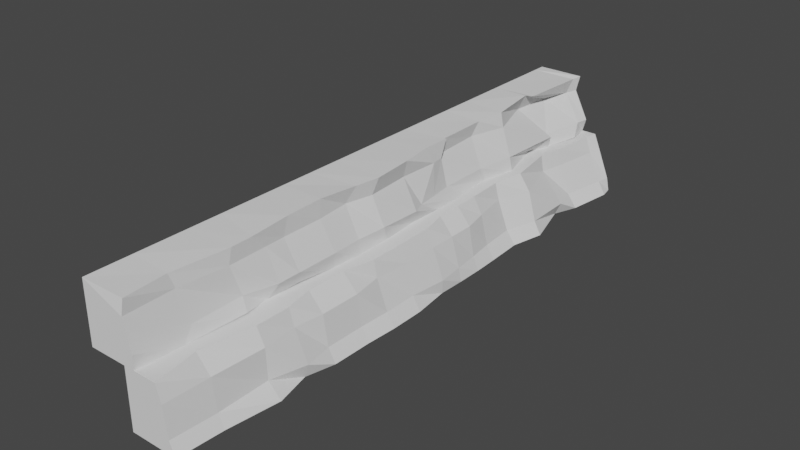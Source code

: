 # Source: gorge.blend  (saved by Blender 3.3.6; exported with 4.5.12 LTS)
import bpy
from mathutils import Matrix  # noqa: F401  (used for matrix-valued properties, if any)

bpy.ops.wm.read_factory_settings(use_empty=True)
scene = bpy.context.scene
scene.name = 'Scene'

# ---- world
world_world = bpy.data.worlds.new('World'); scene.world = world_world
world_world.use_nodes = True; world_world.node_tree.nodes.clear()
_N = world_world.node_tree.nodes; _L = world_world.node_tree.links
n0 = _N.new('ShaderNodeOutputWorld'); n0.name = 'World Output'; n0.location = (300, 300)
n1 = _N.new('ShaderNodeBackground'); n1.name = 'Background'; n1.location = (10, 300)
n1.inputs[0].default_value = (0.05088, 0.05088, 0.05088, 1.0)
_L.new(n1.outputs[0], n0.inputs[0])
n0.is_active_output = True
world_world.color = (0.05088, 0.05088, 0.05088)
world_world.use_sun_shadow = False
world_world.sun_shadow_jitter_overblur = 0.0

# ---- meshes
me_007 = bpy.data.meshes.new('큐브.007')
me_007.from_pydata([(-20.0, -200.0, -1.192e-06), (-20.0, -200.0, 40.0), (-20.0, 200.0, -1.192e-06), (-20.0, 200.0, 40.0), (12.56, -200.0, -1.192e-06), (2.83, -200.0, 40.0), (17.43, 200.0, -1.192e-06), (2.83, 200.0, 40.0), (-20.0, 25.05, -1.192e-06), (-20.0, 25.05, 40.0), (15.41, 25.05, -1.192e-06), (-1.624, 25.05, 40.0), (-20.0, -91.22, -1.192e-06), (-1.343, -91.22, 40.0), (-20.0, -91.22, 40.0), (17.08, -91.22, -1.192e-06), (-20.0, -169.7, -1.192e-06), (-2.866, -169.7, 40.0), (-20.0, -169.7, 40.0), (14.16, -169.7, -1.192e-06), (-20.0, -134.2, 40.0), (18.4, -134.2, -1.192e-06), (-20.0, -134.2, -1.192e-06), (2.96, -134.2, 40.0), (-20.0, -42.71, 40.0), (18.4, -42.71, -1.192e-06), (-20.0, -42.71, -1.192e-06), (3.34, -42.71, 40.0), (-20.0, -18.87, 40.0), (18.2, -18.87, -1.192e-06), (-20.0, -18.87, -1.192e-06), (3.139, -18.87, 40.0), (-20.0, 108.8, 40.0), (18.64, 108.8, -1.192e-06), (-20.0, 108.8, -1.192e-06), (0.2142, 108.8, 40.0), (-20.0, 60.69, -1.192e-06), (-2.249, 60.69, 40.0), (-20.0, 60.69, 40.0), (14.78, 60.69, -1.192e-06), (-20.0, 191.2, 40.0), (19.25, 191.2, -1.192e-06), (-20.0, 191.2, -1.192e-06), (0.8179, 191.2, 40.0), (-20.0, 142.5, -1.192e-06), (-5.104, 142.5, 40.0), (-20.0, 142.5, 40.0), (8.723, 142.5, -1.192e-06), (-20.0, 159.3, 40.0), (14.83, 159.3, -1.192e-06), (-20.0, 159.3, -1.192e-06), (-2.197, 159.3, 40.0), (-20.0, 85.99, 40.0), (13.53, 85.99, -1.192e-06), (-20.0, 85.99, -1.192e-06), (-3.496, 85.99, 40.0), (-20.0, -110.6, 40.0), (12.56, -110.6, -1.192e-06), (-20.0, -110.6, -1.192e-06), (2.83, -110.6, 40.0), (-20.0, -200.0, 28.94), (-20.0, 200.0, 28.94), (7.463, 200.0, 28.94), (6.255, -200.0, 28.94), (7.716, 25.05, 28.94), (-20.0, 25.05, 28.94), (-20.0, -91.22, 28.94), (8.842, -91.22, 28.94), (-20.0, -169.7, 28.94), (6.883, -169.7, 28.94), (8.55, -134.2, 28.94), (-20.0, -134.2, 28.94), (5.542, -42.71, 28.94), (-20.0, -42.71, 28.94), (7.871, -18.87, 28.94), (-20.0, -18.87, 28.94), (8.134, 108.8, 28.94), (-20.0, 108.8, 28.94), (-20.0, 60.69, 28.94), (4.067, 60.69, 28.94), (4.905, 191.2, 28.94), (-20.0, 191.2, 28.94), (-20.0, 142.5, 28.94), (-3.16, 142.5, 28.94), (0.3666, 159.3, 28.94), (-20.0, 159.3, 28.94), (-0.7339, 85.99, 28.94), (-20.0, 85.99, 28.94), (6.255, -110.6, 28.94), (-20.0, -110.6, 28.94), (-20.0, 200.0, 8.936), (15.62, 200.0, 8.936), (8.584, -200.0, 8.936), (13.41, 25.05, 8.936), (-20.0, 25.05, 8.936), (-20.0, -91.22, 8.936), (11.98, -91.22, 8.936), (-20.0, -169.7, 8.936), (10.17, -169.7, 8.936), (9.272, -134.2, 8.936), (-20.0, -134.2, 8.936), (12.89, -42.71, 8.936), (-20.0, -42.71, 8.936), (12.76, -18.87, 8.936), (-20.0, -18.87, 8.936), (13.67, 108.8, 8.936), (-20.0, 108.8, 8.936), (-20.0, 60.69, 8.936), (9.02, 60.69, 8.936), (14.07, 191.2, 8.936), (-20.0, 191.2, 8.936), (-20.0, 142.5, 8.936), (12.81, 142.5, 8.936), (8.139, 159.3, 8.936), (-20.0, 159.3, 8.936), (7.038, 85.99, 8.936), (-20.0, 85.99, 8.936), (15.42, -110.6, 8.936), (-20.0, -110.6, 8.936), (-20.0, -200.0, 8.936), (-20.0, 42.87, -1.192e-06), (-1.624, 42.87, 40.0), (-20.0, 42.87, 40.0), (15.41, 42.87, -1.192e-06), (-20.0, 42.87, 28.94), (7.716, 42.87, 28.94), (11.5, 42.87, 8.936), (-20.0, 42.87, 8.936), (-20.0, 6.579, 40.0), (14.98, 6.579, -1.192e-06), (-20.0, 6.579, -1.192e-06), (2.83, 6.579, 40.0), (7.463, 6.579, 28.94), (-20.0, 6.579, 28.94), (-20.0, 6.579, 8.936), (15.42, 6.579, 8.936), (-20.0, -63.77, -1.192e-06), (-1.112, -63.77, 40.0), (-20.0, -63.77, 40.0), (17.32, -63.77, -1.192e-06), (-20.0, -63.77, 28.94), (8.997, -63.77, 28.94), (12.13, -63.77, 8.936), (-20.0, -63.77, 8.936)], [], [(81, 40, 3, 61), (61, 3, 7, 62), (69, 17, 5, 63), (63, 5, 1, 60), (16, 19, 4, 0), (17, 18, 1, 5), (121, 122, 9, 11), (120, 123, 10, 8), (125, 121, 11, 64), (133, 128, 9, 65), (89, 56, 14, 66), (137, 138, 14, 13), (136, 139, 15, 12), (141, 137, 13, 67), (60, 1, 18, 68), (23, 20, 18, 17), (22, 21, 19, 16), (70, 23, 17, 69), (88, 59, 23, 70), (58, 57, 21, 22), (59, 56, 20, 23), (68, 18, 20, 71), (74, 31, 27, 72), (30, 29, 25, 26), (31, 28, 24, 27), (140, 138, 24, 73), (131, 128, 28, 31), (130, 129, 29, 30), (132, 131, 31, 74), (73, 24, 28, 75), (83, 45, 35, 76), (44, 47, 33, 34), (45, 46, 32, 35), (87, 52, 32, 77), (124, 122, 38, 78), (86, 55, 37, 79), (54, 53, 39, 36), (55, 52, 38, 37), (7, 3, 40, 43), (2, 6, 41, 42), (62, 7, 43, 80), (85, 48, 40, 81), (77, 32, 46, 82), (51, 48, 46, 45), (50, 49, 47, 44), (84, 51, 45, 83), (80, 43, 51, 84), (42, 41, 49, 50), (43, 40, 48, 51), (82, 46, 48, 85), (35, 32, 52, 55), (34, 33, 53, 54), (76, 35, 55, 86), (78, 38, 52, 87), (13, 14, 56, 59), (12, 15, 57, 58), (67, 13, 59, 88), (71, 20, 56, 89), (100, 71, 89, 118), (96, 67, 88, 117), (107, 78, 87, 116), (105, 76, 86, 115), (111, 82, 85, 114), (109, 80, 84, 113), (113, 84, 83, 112), (106, 77, 82, 111), (114, 85, 81, 110), (91, 62, 80, 109), (115, 86, 79, 108), (127, 124, 78, 107), (116, 87, 77, 106), (112, 83, 76, 105), (102, 73, 75, 104), (135, 132, 74, 103), (143, 140, 73, 102), (103, 74, 72, 101), (97, 68, 71, 100), (117, 88, 70, 99), (99, 70, 69, 98), (119, 60, 68, 97), (142, 141, 67, 96), (118, 89, 66, 95), (134, 133, 65, 94), (126, 125, 64, 93), (92, 63, 60, 119), (98, 69, 63, 92), (90, 61, 62, 91), (110, 81, 61, 90), (42, 110, 90, 2), (2, 90, 91, 6), (19, 98, 92, 4), (4, 92, 119, 0), (123, 126, 93, 10), (130, 134, 94, 8), (58, 118, 95, 12), (139, 142, 96, 15), (0, 119, 97, 16), (21, 99, 98, 19), (57, 117, 99, 21), (16, 97, 100, 22), (29, 103, 101, 25), (136, 143, 102, 26), (129, 135, 103, 29), (26, 102, 104, 30), (47, 112, 105, 33), (54, 116, 106, 34), (120, 127, 107, 36), (53, 115, 108, 39), (6, 91, 109, 41), (50, 114, 110, 42), (34, 106, 111, 44), (49, 113, 112, 47), (41, 109, 113, 49), (44, 111, 114, 50), (33, 105, 115, 53), (36, 107, 116, 54), (15, 96, 117, 57), (22, 100, 118, 58), (8, 94, 127, 120), (39, 108, 126, 123), (108, 79, 125, 126), (94, 65, 124, 127), (65, 9, 122, 124), (79, 37, 121, 125), (36, 39, 123, 120), (37, 38, 122, 121), (10, 93, 135, 129), (30, 104, 134, 130), (104, 75, 133, 134), (93, 64, 132, 135), (64, 11, 131, 132), (8, 10, 129, 130), (11, 9, 128, 131), (75, 28, 128, 133), (12, 95, 143, 136), (25, 101, 142, 139), (101, 72, 141, 142), (95, 66, 140, 143), (66, 14, 138, 140), (72, 27, 137, 141), (26, 25, 139, 136), (27, 24, 138, 137)])
_uv = me_007.uv_layers.new(name='UV 맵')
_uv.uv.foreach_set('vector', [0.5559, 0.2445, 0.625, 0.2445, 0.625, 0.25, 0.5559, 0.25, 0.5559, 0.25, 0.625, 0.25, 0.625, 0.5, 0.5559, 0.5, 0.5559, 0.7311, 0.625, 0.7311, 0.625, 0.75, 0.5559, 0.75, 0.5559, 0.75, 0.625, 0.75, 0.625, 1.0, 0.5559, 1.0, 0.125, 0.7311, 0.375, 0.7311, 0.375, 0.75, 0.125, 0.75, 0.625, 0.7311, 0.875, 0.7311, 0.875, 0.75, 0.625, 0.75, 0.625, 0.5982, 0.875, 0.5982, 0.875, 0.6093, 0.625, 0.6093, 0.125, 0.5982, 0.375, 0.5982, 0.375, 0.6093, 0.125, 0.6093, 0.5559, 0.5982, 0.625, 0.5982, 0.625, 0.6093, 0.5559, 0.6093, 0.5559, 0.1291, 0.625, 0.1291, 0.625, 0.1407, 0.5559, 0.1407, 0.5559, 0.05587, 0.625, 0.05587, 0.625, 0.06798, 0.5559, 0.06798, 0.625, 0.6649, 0.875, 0.6649, 0.875, 0.682, 0.625, 0.682, 0.125, 0.6649, 0.375, 0.6649, 0.375, 0.682, 0.125, 0.682, 0.5559, 0.6649, 0.625, 0.6649, 0.625, 0.682, 0.5559, 0.682, 0.5559, 0.0, 0.625, 0.0, 0.625, 0.01894, 0.5559, 0.01894, 0.625, 0.7089, 0.875, 0.7089, 0.875, 0.7311, 0.625, 0.7311, 0.125, 0.7089, 0.375, 0.7089, 0.375, 0.7311, 0.125, 0.7311, 0.5559, 0.7089, 0.625, 0.7089, 0.625, 0.7311, 0.5559, 0.7311, 0.5559, 0.6941, 0.625, 0.6941, 0.625, 0.7089, 0.5559, 0.7089, 0.125, 0.6941, 0.375, 0.6941, 0.375, 0.7089, 0.125, 0.7089, 0.625, 0.6941, 0.875, 0.6941, 0.875, 0.7089, 0.625, 0.7089, 0.5559, 0.01894, 0.625, 0.01894, 0.625, 0.04112, 0.5559, 0.04112, 0.5559, 0.6368, 0.625, 0.6368, 0.625, 0.6517, 0.5559, 0.6517, 0.125, 0.6368, 0.375, 0.6368, 0.375, 0.6517, 0.125, 0.6517, 0.625, 0.6368, 0.875, 0.6368, 0.875, 0.6517, 0.625, 0.6517, 0.5559, 0.08514, 0.625, 0.08514, 0.625, 0.09831, 0.5559, 0.09831, 0.625, 0.6209, 0.875, 0.6209, 0.875, 0.6368, 0.625, 0.6368, 0.125, 0.6209, 0.375, 0.6209, 0.375, 0.6368, 0.125, 0.6368, 0.5559, 0.6209, 0.625, 0.6209, 0.625, 0.6368, 0.5559, 0.6368, 0.5559, 0.09831, 0.625, 0.09831, 0.625, 0.1132, 0.5559, 0.1132, 0.5559, 0.5359, 0.625, 0.5359, 0.625, 0.557, 0.5559, 0.557, 0.125, 0.5359, 0.375, 0.5359, 0.375, 0.557, 0.125, 0.557, 0.625, 0.5359, 0.875, 0.5359, 0.875, 0.557, 0.625, 0.557, 0.5559, 0.1787, 0.625, 0.1787, 0.625, 0.193, 0.5559, 0.193, 0.5559, 0.1518, 0.625, 0.1518, 0.625, 0.1629, 0.5559, 0.1629, 0.5559, 0.5713, 0.625, 0.5713, 0.625, 0.5871, 0.5559, 0.5871, 0.125, 0.5713, 0.375, 0.5713, 0.375, 0.5871, 0.125, 0.5871, 0.625, 0.5713, 0.875, 0.5713, 0.875, 0.5871, 0.625, 0.5871, 0.625, 0.5, 0.875, 0.5, 0.875, 0.5055, 0.625, 0.5055, 0.125, 0.5, 0.375, 0.5, 0.375, 0.5055, 0.125, 0.5055, 0.5559, 0.5, 0.625, 0.5, 0.625, 0.5055, 0.5559, 0.5055, 0.5559, 0.2246, 0.625, 0.2246, 0.625, 0.2445, 0.5559, 0.2445, 0.5559, 0.193, 0.625, 0.193, 0.625, 0.2141, 0.5559, 0.2141, 0.625, 0.5254, 0.875, 0.5254, 0.875, 0.5359, 0.625, 0.5359, 0.125, 0.5254, 0.375, 0.5254, 0.375, 0.5359, 0.125, 0.5359, 0.5559, 0.5254, 0.625, 0.5254, 0.625, 0.5359, 0.5559, 0.5359, 0.5559, 0.5055, 0.625, 0.5055, 0.625, 0.5254, 0.5559, 0.5254, 0.125, 0.5055, 0.375, 0.5055, 0.375, 0.5254, 0.125, 0.5254, 0.625, 0.5055, 0.875, 0.5055, 0.875, 0.5254, 0.625, 0.5254, 0.5559, 0.2141, 0.625, 0.2141, 0.625, 0.2246, 0.5559, 0.2246, 0.625, 0.557, 0.875, 0.557, 0.875, 0.5713, 0.625, 0.5713, 0.125, 0.557, 0.375, 0.557, 0.375, 0.5713, 0.125, 0.5713, 0.5559, 0.557, 0.625, 0.557, 0.625, 0.5713, 0.5559, 0.5713, 0.5559, 0.1629, 0.625, 0.1629, 0.625, 0.1787, 0.5559, 0.1787, 0.625, 0.682, 0.875, 0.682, 0.875, 0.6941, 0.625, 0.6941, 0.125, 0.682, 0.375, 0.682, 0.375, 0.6941, 0.125, 0.6941, 0.5559, 0.682, 0.625, 0.682, 0.625, 0.6941, 0.5559, 0.6941, 0.5559, 0.04112, 0.625, 0.04112, 0.625, 0.05587, 0.5559, 0.05587, 0.4309, 0.04112, 0.5559, 0.04112, 0.5559, 0.05587, 0.4309, 0.05587, 0.4309, 0.682, 0.5559, 0.682, 0.5559, 0.6941, 0.4309, 0.6941, 0.4309, 0.1629, 0.5559, 0.1629, 0.5559, 0.1787, 0.4309, 0.1787, 0.4309, 0.557, 0.5559, 0.557, 0.5559, 0.5713, 0.4309, 0.5713, 0.4309, 0.2141, 0.5559, 0.2141, 0.5559, 0.2246, 0.4309, 0.2246, 0.4309, 0.5055, 0.5559, 0.5055, 0.5559, 0.5254, 0.4309, 0.5254, 0.4309, 0.5254, 0.5559, 0.5254, 0.5559, 0.5359, 0.4309, 0.5359, 0.4309, 0.193, 0.5559, 0.193, 0.5559, 0.2141, 0.4309, 0.2141, 0.4309, 0.2246, 0.5559, 0.2246, 0.5559, 0.2445, 0.4309, 0.2445, 0.4309, 0.5, 0.5559, 0.5, 0.5559, 0.5055, 0.4309, 0.5055, 0.4309, 0.5713, 0.5559, 0.5713, 0.5559, 0.5871, 0.4309, 0.5871, 0.4309, 0.1518, 0.5559, 0.1518, 0.5559, 0.1629, 0.4309, 0.1629, 0.4309, 0.1787, 0.5559, 0.1787, 0.5559, 0.193, 0.4309, 0.193, 0.4309, 0.5359, 0.5559, 0.5359, 0.5559, 0.557, 0.4309, 0.557, 0.4309, 0.09831, 0.5559, 0.09831, 0.5559, 0.1132, 0.4309, 0.1132, 0.4309, 0.6209, 0.5559, 0.6209, 0.5559, 0.6368, 0.4309, 0.6368, 0.4309, 0.08514, 0.5559, 0.08514, 0.5559, 0.09831, 0.4309, 0.09831, 0.4309, 0.6368, 0.5559, 0.6368, 0.5559, 0.6517, 0.4309, 0.6517, 0.4309, 0.01894, 0.5559, 0.01894, 0.5559, 0.04112, 0.4309, 0.04112, 0.4309, 0.6941, 0.5559, 0.6941, 0.5559, 0.7089, 0.4309, 0.7089, 0.4309, 0.7089, 0.5559, 0.7089, 0.5559, 0.7311, 0.4309, 0.7311, 0.4309, 0.0, 0.5559, 0.0, 0.5559, 0.01894, 0.4309, 0.01894, 0.4309, 0.6649, 0.5559, 0.6649, 0.5559, 0.682, 0.4309, 0.682, 0.4309, 0.05587, 0.5559, 0.05587, 0.5559, 0.06798, 0.4309, 0.06798, 0.4309, 0.1291, 0.5559, 0.1291, 0.5559, 0.1407, 0.4309, 0.1407, 0.4309, 0.5982, 0.5559, 0.5982, 0.5559, 0.6093, 0.4309, 0.6093, 0.4309, 0.75, 0.5559, 0.75, 0.5559, 1.0, 0.4309, 1.0, 0.4309, 0.7311, 0.5559, 0.7311, 0.5559, 0.75, 0.4309, 0.75, 0.4309, 0.25, 0.5559, 0.25, 0.5559, 0.5, 0.4309, 0.5, 0.4309, 0.2445, 0.5559, 0.2445, 0.5559, 0.25, 0.4309, 0.25, 0.375, 0.2445, 0.4309, 0.2445, 0.4309, 0.25, 0.375, 0.25, 0.375, 0.25, 0.4309, 0.25, 0.4309, 0.5, 0.375, 0.5, 0.375, 0.7311, 0.4309, 0.7311, 0.4309, 0.75, 0.375, 0.75, 0.375, 0.75, 0.4309, 0.75, 0.4309, 1.0, 0.375, 1.0, 0.375, 0.5982, 0.4309, 0.5982, 0.4309, 0.6093, 0.375, 0.6093, 0.375, 0.1291, 0.4309, 0.1291, 0.4309, 0.1407, 0.375, 0.1407, 0.375, 0.05587, 0.4309, 0.05587, 0.4309, 0.06798, 0.375, 0.06798, 0.375, 0.6649, 0.4309, 0.6649, 0.4309, 0.682, 0.375, 0.682, 0.375, 0.0, 0.4309, 0.0, 0.4309, 0.01894, 0.375, 0.01894, 0.375, 0.7089, 0.4309, 0.7089, 0.4309, 0.7311, 0.375, 0.7311, 0.375, 0.6941, 0.4309, 0.6941, 0.4309, 0.7089, 0.375, 0.7089, 0.375, 0.01894, 0.4309, 0.01894, 0.4309, 0.04112, 0.375, 0.04112, 0.375, 0.6368, 0.4309, 0.6368, 0.4309, 0.6517, 0.375, 0.6517, 0.375, 0.08514, 0.4309, 0.08514, 0.4309, 0.09831, 0.375, 0.09831, 0.375, 0.6209, 0.4309, 0.6209, 0.4309, 0.6368, 0.375, 0.6368, 0.375, 0.09831, 0.4309, 0.09831, 0.4309, 0.1132, 0.375, 0.1132, 0.375, 0.5359, 0.4309, 0.5359, 0.4309, 0.557, 0.375, 0.557, 0.375, 0.1787, 0.4309, 0.1787, 0.4309, 0.193, 0.375, 0.193, 0.375, 0.1518, 0.4309, 0.1518, 0.4309, 0.1629, 0.375, 0.1629, 0.375, 0.5713, 0.4309, 0.5713, 0.4309, 0.5871, 0.375, 0.5871, 0.375, 0.5, 0.4309, 0.5, 0.4309, 0.5055, 0.375, 0.5055, 0.375, 0.2246, 0.4309, 0.2246, 0.4309, 0.2445, 0.375, 0.2445, 0.375, 0.193, 0.4309, 0.193, 0.4309, 0.2141, 0.375, 0.2141, 0.375, 0.5254, 0.4309, 0.5254, 0.4309, 0.5359, 0.375, 0.5359, 0.375, 0.5055, 0.4309, 0.5055, 0.4309, 0.5254, 0.375, 0.5254, 0.375, 0.2141, 0.4309, 0.2141, 0.4309, 0.2246, 0.375, 0.2246, 0.375, 0.557, 0.4309, 0.557, 0.4309, 0.5713, 0.375, 0.5713, 0.375, 0.1629, 0.4309, 0.1629, 0.4309, 0.1787, 0.375, 0.1787, 0.375, 0.682, 0.4309, 0.682, 0.4309, 0.6941, 0.375, 0.6941, 0.375, 0.04112, 0.4309, 0.04112, 0.4309, 0.05587, 0.375, 0.05587, 0.375, 0.1407, 0.4309, 0.1407, 0.4309, 0.1518, 0.375, 0.1518, 0.375, 0.5871, 0.4309, 0.5871, 0.4309, 0.5982, 0.375, 0.5982, 0.4309, 0.5871, 0.5559, 0.5871, 0.5559, 0.5982, 0.4309, 0.5982, 0.4309, 0.1407, 0.5559, 0.1407, 0.5559, 0.1518, 0.4309, 0.1518, 0.5559, 0.1407, 0.625, 0.1407, 0.625, 0.1518, 0.5559, 0.1518, 0.5559, 0.5871, 0.625, 0.5871, 0.625, 0.5982, 0.5559, 0.5982, 0.125, 0.5871, 0.375, 0.5871, 0.375, 0.5982, 0.125, 0.5982, 0.625, 0.5871, 0.875, 0.5871, 0.875, 0.5982, 0.625, 0.5982, 0.375, 0.6093, 0.4309, 0.6093, 0.4309, 0.6209, 0.375, 0.6209, 0.375, 0.1132, 0.4309, 0.1132, 0.4309, 0.1291, 0.375, 0.1291, 0.4309, 0.1132, 0.5559, 0.1132, 0.5559, 0.1291, 0.4309, 0.1291, 0.4309, 0.6093, 0.5559, 0.6093, 0.5559, 0.6209, 0.4309, 0.6209, 0.5559, 0.6093, 0.625, 0.6093, 0.625, 0.6209, 0.5559, 0.6209, 0.125, 0.6093, 0.375, 0.6093, 0.375, 0.6209, 0.125, 0.6209, 0.625, 0.6093, 0.875, 0.6093, 0.875, 0.6209, 0.625, 0.6209, 0.5559, 0.1132, 0.625, 0.1132, 0.625, 0.1291, 0.5559, 0.1291, 0.375, 0.06798, 0.4309, 0.06798, 0.4309, 0.08514, 0.375, 0.08514, 0.375, 0.6517, 0.4309, 0.6517, 0.4309, 0.6649, 0.375, 0.6649, 0.4309, 0.6517, 0.5559, 0.6517, 0.5559, 0.6649, 0.4309, 0.6649, 0.4309, 0.06798, 0.5559, 0.06798, 0.5559, 0.08514, 0.4309, 0.08514, 0.5559, 0.06798, 0.625, 0.06798, 0.625, 0.08514, 0.5559, 0.08514, 0.5559, 0.6517, 0.625, 0.6517, 0.625, 0.6649, 0.5559, 0.6649, 0.125, 0.6517, 0.375, 0.6517, 0.375, 0.6649, 0.125, 0.6649, 0.625, 0.6517, 0.875, 0.6517, 0.875, 0.6649, 0.625, 0.6649])
me_007.use_remesh_fix_poles = True
me_007.use_remesh_preserve_attributes = False
me_007.update()
me_009 = bpy.data.meshes.new('큐브.009')
me_009.from_pydata([(-45.26, -200.0, 40.0), (-45.26, -200.0, 80.0), (-45.26, 200.0, 40.0), (-45.26, 200.0, 80.0), (-12.7, -200.0, 40.0), (-16.65, -198.5, 78.45), (-7.829, 200.0, 40.0), (-13.07, 200.0, 80.0), (-45.26, 25.05, 40.0), (-45.26, 25.05, 80.0), (-8.693, 30.67, 39.87), (-16.6, 29.01, 79.95), (-45.26, -91.22, 40.0), (-16.24, -89.75, 79.94), (-45.26, -91.22, 80.0), (-9.722, -88.66, 41.25), (-45.26, -169.7, 40.0), (-19.48, -169.3, 78.13), (-45.26, -169.7, 80.0), (-11.1, -169.7, 40.0), (-45.26, -134.2, 80.0), (-8.645, -129.5, 40.78), (-45.26, -134.2, 40.0), (-14.53, -131.8, 78.81), (-45.26, -42.71, 80.0), (-6.864, -42.71, 40.0), (-45.26, -42.71, 40.0), (-14.24, -36.84, 79.09), (-45.26, -18.87, 80.0), (-7.065, -18.87, 40.0), (-45.26, -18.87, 40.0), (-11.21, -21.08, 79.46), (-45.26, 108.8, 80.0), (-6.622, 108.8, 40.0), (-45.26, 108.8, 40.0), (-17.27, 109.1, 78.78), (-45.26, 60.69, 40.0), (-19.1, 49.34, 78.65), (-45.26, 60.69, 80.0), (-10.48, 60.69, 40.0), (-45.26, 191.2, 80.0), (-4.348, 183.5, 40.61), (-45.26, 191.2, 40.0), (-15.78, 195.0, 78.6), (-45.26, 142.5, 40.0), (-21.01, 142.5, 80.0), (-45.26, 142.5, 80.0), (-16.54, 142.5, 40.0), (-45.26, 159.3, 80.0), (-10.43, 159.3, 40.0), (-45.26, 159.3, 40.0), (-17.17, 146.1, 79.4), (-45.26, 85.99, 80.0), (-11.73, 85.99, 40.0), (-45.26, 85.99, 40.0), (-20.16, 88.01, 78.16), (-45.26, -110.6, 80.0), (-12.11, -111.6, 39.48), (-45.26, -110.6, 40.0), (-14.63, -117.9, 78.98), (-45.26, -200.0, 68.94), (-45.26, 200.0, 68.94), (-15.7, 200.0, 68.94), (-16.91, -200.0, 68.94), (-13.69, 33.49, 69.38), (-45.26, 25.05, 68.94), (-45.26, -91.22, 68.94), (-16.26, -93.45, 68.48), (-45.26, -169.7, 68.94), (-18.24, -166.2, 68.7), (-14.62, -134.2, 68.94), (-45.26, -134.2, 68.94), (-17.63, -42.71, 68.94), (-45.26, -42.71, 68.94), (-13.38, -24.55, 69.05), (-45.26, -18.87, 68.94), (-15.03, 108.8, 68.94), (-45.26, 108.8, 68.94), (-45.26, 60.69, 68.94), (-20.3, 44.76, 68.79), (-18.26, 191.2, 68.94), (-45.26, 191.2, 68.94), (-45.26, 142.5, 68.94), (-26.33, 142.5, 68.94), (-24.35, 171.6, 68.64), (-45.26, 159.3, 68.94), (-21.93, 82.76, 69.08), (-45.26, 85.99, 68.94), (-14.94, -108.0, 69.13), (-45.26, -110.6, 68.94), (-45.26, 200.0, 48.94), (-5.456, 200.0, 48.94), (-12.49, -200.0, 48.94), (-9.452, 16.28, 48.83), (-45.26, 25.05, 48.94), (-45.26, -91.22, 48.94), (-7.11, -91.92, 49.19), (-45.26, -169.7, 48.94), (-12.76, -163.0, 48.62), (-13.65, -127.5, 48.59), (-45.26, -134.2, 48.94), (-8.177, -42.71, 48.94), (-45.26, -42.71, 48.94), (-6.379, -22.29, 49.32), (-45.26, -18.87, 48.94), (-9.378, 110.0, 48.66), (-45.26, 108.8, 48.94), (-45.26, 60.69, 48.94), (-13.4, 46.28, 48.61), (-6.997, 191.2, 48.94), (-45.26, 191.2, 48.94), (-45.26, 142.5, 48.94), (-6.771, 155.6, 49.11), (-12.93, 159.3, 48.94), (-45.26, 159.3, 48.94), (-12.2, 80.61, 49.51), (-45.26, 85.99, 48.94), (-7.601, -106.6, 48.79), (-45.26, -110.6, 48.94), (-45.26, -200.0, 48.94), (-45.26, 42.87, 40.0), (-16.31, 48.75, 79.7), (-45.26, 42.87, 80.0), (-8.656, 51.19, 40.03), (-45.26, 42.87, 68.94), (-15.45, 42.87, 68.94), (-11.14, 30.58, 48.73), (-45.26, 42.87, 48.94), (-45.26, 6.579, 80.0), (-9.409, 8.989, 39.61), (-45.26, 6.579, 40.0), (-13.07, 6.579, 80.0), (-15.7, 6.579, 68.94), (-45.26, 6.579, 68.94), (-45.26, 6.579, 48.94), (-5.647, 6.579, 48.94), (-45.26, -63.77, 40.0), (-17.01, -63.77, 80.0), (-45.26, -63.77, 80.0), (-7.948, -63.77, 40.0), (-45.26, -63.77, 68.94), (-16.13, -65.18, 68.53), (-6.982, -63.61, 49.35), (-45.26, -63.77, 48.94)], [], [(81, 40, 3, 61), (61, 3, 7, 62), (69, 17, 5, 63), (63, 5, 1, 60), (16, 19, 4, 0), (17, 18, 1, 5), (121, 122, 9, 11), (120, 123, 10, 8), (125, 121, 11, 64), (133, 128, 9, 65), (89, 56, 14, 66), (137, 138, 14, 13), (136, 139, 15, 12), (141, 137, 13, 67), (60, 1, 18, 68), (23, 20, 18, 17), (22, 21, 19, 16), (70, 23, 17, 69), (88, 59, 23, 70), (58, 57, 21, 22), (59, 56, 20, 23), (68, 18, 20, 71), (74, 31, 27, 72), (30, 29, 25, 26), (31, 28, 24, 27), (140, 138, 24, 73), (131, 128, 28, 31), (130, 129, 29, 30), (132, 131, 31, 74), (73, 24, 28, 75), (83, 45, 35, 76), (44, 47, 33, 34), (45, 46, 32, 35), (87, 52, 32, 77), (124, 122, 38, 78), (86, 55, 37, 79), (54, 53, 39, 36), (55, 52, 38, 37), (7, 3, 40, 43), (2, 6, 41, 42), (62, 7, 43, 80), (85, 48, 40, 81), (77, 32, 46, 82), (51, 48, 46, 45), (50, 49, 47, 44), (84, 51, 45, 83), (80, 43, 51, 84), (42, 41, 49, 50), (43, 40, 48, 51), (82, 46, 48, 85), (35, 32, 52, 55), (34, 33, 53, 54), (76, 35, 55, 86), (78, 38, 52, 87), (13, 14, 56, 59), (12, 15, 57, 58), (67, 13, 59, 88), (71, 20, 56, 89), (100, 71, 89, 118), (96, 67, 88, 117), (107, 78, 87, 116), (105, 76, 86, 115), (111, 82, 85, 114), (109, 80, 84, 113), (113, 84, 83, 112), (106, 77, 82, 111), (114, 85, 81, 110), (91, 62, 80, 109), (115, 86, 79, 108), (127, 124, 78, 107), (116, 87, 77, 106), (112, 83, 76, 105), (102, 73, 75, 104), (135, 132, 74, 103), (143, 140, 73, 102), (103, 74, 72, 101), (97, 68, 71, 100), (117, 88, 70, 99), (99, 70, 69, 98), (119, 60, 68, 97), (142, 141, 67, 96), (118, 89, 66, 95), (134, 133, 65, 94), (126, 125, 64, 93), (92, 63, 60, 119), (98, 69, 63, 92), (90, 61, 62, 91), (110, 81, 61, 90), (42, 110, 90, 2), (2, 90, 91, 6), (19, 98, 92, 4), (4, 92, 119, 0), (123, 126, 93, 10), (130, 134, 94, 8), (58, 118, 95, 12), (139, 142, 96, 15), (0, 119, 97, 16), (21, 99, 98, 19), (57, 117, 99, 21), (16, 97, 100, 22), (29, 103, 101, 25), (136, 143, 102, 26), (129, 135, 103, 29), (26, 102, 104, 30), (47, 112, 105, 33), (54, 116, 106, 34), (120, 127, 107, 36), (53, 115, 108, 39), (6, 91, 109, 41), (50, 114, 110, 42), (34, 106, 111, 44), (49, 113, 112, 47), (41, 109, 113, 49), (44, 111, 114, 50), (33, 105, 115, 53), (36, 107, 116, 54), (15, 96, 117, 57), (22, 100, 118, 58), (8, 94, 127, 120), (39, 108, 126, 123), (108, 79, 125, 126), (94, 65, 124, 127), (65, 9, 122, 124), (79, 37, 121, 125), (36, 39, 123, 120), (37, 38, 122, 121), (10, 93, 135, 129), (30, 104, 134, 130), (104, 75, 133, 134), (93, 64, 132, 135), (64, 11, 131, 132), (8, 10, 129, 130), (11, 9, 128, 131), (75, 28, 128, 133), (12, 95, 143, 136), (25, 101, 142, 139), (101, 72, 141, 142), (95, 66, 140, 143), (66, 14, 138, 140), (72, 27, 137, 141), (26, 25, 139, 136), (27, 24, 138, 137)])
_uv = me_009.uv_layers.new(name='UV 맵')
_uv.uv.foreach_set('vector', [0.5559, 0.2445, 0.625, 0.2445, 0.625, 0.25, 0.5559, 0.25, 0.5559, 0.25, 0.625, 0.25, 0.625, 0.5, 0.5559, 0.5, 0.5559, 0.7311, 0.625, 0.7311, 0.625, 0.75, 0.5559, 0.75, 0.5559, 0.75, 0.625, 0.75, 0.625, 1.0, 0.5559, 1.0, 0.125, 0.7311, 0.375, 0.7311, 0.375, 0.75, 0.125, 0.75, 0.625, 0.7311, 0.875, 0.7311, 0.875, 0.75, 0.625, 0.75, 0.625, 0.5982, 0.875, 0.5982, 0.875, 0.6093, 0.625, 0.6093, 0.125, 0.5982, 0.375, 0.5982, 0.375, 0.6093, 0.125, 0.6093, 0.5559, 0.5982, 0.625, 0.5982, 0.625, 0.6093, 0.5559, 0.6093, 0.5559, 0.1291, 0.625, 0.1291, 0.625, 0.1407, 0.5559, 0.1407, 0.5559, 0.05587, 0.625, 0.05587, 0.625, 0.06798, 0.5559, 0.06798, 0.625, 0.6649, 0.875, 0.6649, 0.875, 0.682, 0.625, 0.682, 0.125, 0.6649, 0.375, 0.6649, 0.375, 0.682, 0.125, 0.682, 0.5559, 0.6649, 0.625, 0.6649, 0.625, 0.682, 0.5559, 0.682, 0.5559, 0.0, 0.625, 0.0, 0.625, 0.01894, 0.5559, 0.01894, 0.625, 0.7089, 0.875, 0.7089, 0.875, 0.7311, 0.625, 0.7311, 0.125, 0.7089, 0.375, 0.7089, 0.375, 0.7311, 0.125, 0.7311, 0.5559, 0.7089, 0.625, 0.7089, 0.625, 0.7311, 0.5559, 0.7311, 0.5559, 0.6941, 0.625, 0.6941, 0.625, 0.7089, 0.5559, 0.7089, 0.125, 0.6941, 0.375, 0.6941, 0.375, 0.7089, 0.125, 0.7089, 0.625, 0.6941, 0.875, 0.6941, 0.875, 0.7089, 0.625, 0.7089, 0.5559, 0.01894, 0.625, 0.01894, 0.625, 0.04112, 0.5559, 0.04112, 0.5559, 0.6368, 0.625, 0.6368, 0.625, 0.6517, 0.5559, 0.6517, 0.125, 0.6368, 0.375, 0.6368, 0.375, 0.6517, 0.125, 0.6517, 0.625, 0.6368, 0.875, 0.6368, 0.875, 0.6517, 0.625, 0.6517, 0.5559, 0.08514, 0.625, 0.08514, 0.625, 0.09831, 0.5559, 0.09831, 0.625, 0.6209, 0.875, 0.6209, 0.875, 0.6368, 0.625, 0.6368, 0.125, 0.6209, 0.375, 0.6209, 0.375, 0.6368, 0.125, 0.6368, 0.5559, 0.6209, 0.625, 0.6209, 0.625, 0.6368, 0.5559, 0.6368, 0.5559, 0.09831, 0.625, 0.09831, 0.625, 0.1132, 0.5559, 0.1132, 0.5559, 0.5359, 0.625, 0.5359, 0.625, 0.557, 0.5559, 0.557, 0.125, 0.5359, 0.375, 0.5359, 0.375, 0.557, 0.125, 0.557, 0.625, 0.5359, 0.875, 0.5359, 0.875, 0.557, 0.625, 0.557, 0.5559, 0.1787, 0.625, 0.1787, 0.625, 0.193, 0.5559, 0.193, 0.5559, 0.1518, 0.625, 0.1518, 0.625, 0.1629, 0.5559, 0.1629, 0.5559, 0.5713, 0.625, 0.5713, 0.625, 0.5871, 0.5559, 0.5871, 0.125, 0.5713, 0.375, 0.5713, 0.375, 0.5871, 0.125, 0.5871, 0.625, 0.5713, 0.875, 0.5713, 0.875, 0.5871, 0.625, 0.5871, 0.625, 0.5, 0.875, 0.5, 0.875, 0.5055, 0.625, 0.5055, 0.125, 0.5, 0.375, 0.5, 0.375, 0.5055, 0.125, 0.5055, 0.5559, 0.5, 0.625, 0.5, 0.625, 0.5055, 0.5559, 0.5055, 0.5559, 0.2246, 0.625, 0.2246, 0.625, 0.2445, 0.5559, 0.2445, 0.5559, 0.193, 0.625, 0.193, 0.625, 0.2141, 0.5559, 0.2141, 0.625, 0.5254, 0.875, 0.5254, 0.875, 0.5359, 0.625, 0.5359, 0.125, 0.5254, 0.375, 0.5254, 0.375, 0.5359, 0.125, 0.5359, 0.5559, 0.5254, 0.625, 0.5254, 0.625, 0.5359, 0.5559, 0.5359, 0.5559, 0.5055, 0.625, 0.5055, 0.625, 0.5254, 0.5559, 0.5254, 0.125, 0.5055, 0.375, 0.5055, 0.375, 0.5254, 0.125, 0.5254, 0.625, 0.5055, 0.875, 0.5055, 0.875, 0.5254, 0.625, 0.5254, 0.5559, 0.2141, 0.625, 0.2141, 0.625, 0.2246, 0.5559, 0.2246, 0.625, 0.557, 0.875, 0.557, 0.875, 0.5713, 0.625, 0.5713, 0.125, 0.557, 0.375, 0.557, 0.375, 0.5713, 0.125, 0.5713, 0.5559, 0.557, 0.625, 0.557, 0.625, 0.5713, 0.5559, 0.5713, 0.5559, 0.1629, 0.625, 0.1629, 0.625, 0.1787, 0.5559, 0.1787, 0.625, 0.682, 0.875, 0.682, 0.875, 0.6941, 0.625, 0.6941, 0.125, 0.682, 0.375, 0.682, 0.375, 0.6941, 0.125, 0.6941, 0.5559, 0.682, 0.625, 0.682, 0.625, 0.6941, 0.5559, 0.6941, 0.5559, 0.04112, 0.625, 0.04112, 0.625, 0.05587, 0.5559, 0.05587, 0.4309, 0.04112, 0.5559, 0.04112, 0.5559, 0.05587, 0.4309, 0.05587, 0.4309, 0.682, 0.5559, 0.682, 0.5559, 0.6941, 0.4309, 0.6941, 0.4309, 0.1629, 0.5559, 0.1629, 0.5559, 0.1787, 0.4309, 0.1787, 0.4309, 0.557, 0.5559, 0.557, 0.5559, 0.5713, 0.4309, 0.5713, 0.4309, 0.2141, 0.5559, 0.2141, 0.5559, 0.2246, 0.4309, 0.2246, 0.4309, 0.5055, 0.5559, 0.5055, 0.5559, 0.5254, 0.4309, 0.5254, 0.4309, 0.5254, 0.5559, 0.5254, 0.5559, 0.5359, 0.4309, 0.5359, 0.4309, 0.193, 0.5559, 0.193, 0.5559, 0.2141, 0.4309, 0.2141, 0.4309, 0.2246, 0.5559, 0.2246, 0.5559, 0.2445, 0.4309, 0.2445, 0.4309, 0.5, 0.5559, 0.5, 0.5559, 0.5055, 0.4309, 0.5055, 0.4309, 0.5713, 0.5559, 0.5713, 0.5559, 0.5871, 0.4309, 0.5871, 0.4309, 0.1518, 0.5559, 0.1518, 0.5559, 0.1629, 0.4309, 0.1629, 0.4309, 0.1787, 0.5559, 0.1787, 0.5559, 0.193, 0.4309, 0.193, 0.4309, 0.5359, 0.5559, 0.5359, 0.5559, 0.557, 0.4309, 0.557, 0.4309, 0.09831, 0.5559, 0.09831, 0.5559, 0.1132, 0.4309, 0.1132, 0.4309, 0.6209, 0.5559, 0.6209, 0.5559, 0.6368, 0.4309, 0.6368, 0.4309, 0.08514, 0.5559, 0.08514, 0.5559, 0.09831, 0.4309, 0.09831, 0.4309, 0.6368, 0.5559, 0.6368, 0.5559, 0.6517, 0.4309, 0.6517, 0.4309, 0.01894, 0.5559, 0.01894, 0.5559, 0.04112, 0.4309, 0.04112, 0.4309, 0.6941, 0.5559, 0.6941, 0.5559, 0.7089, 0.4309, 0.7089, 0.4309, 0.7089, 0.5559, 0.7089, 0.5559, 0.7311, 0.4309, 0.7311, 0.4309, 0.0, 0.5559, 0.0, 0.5559, 0.01894, 0.4309, 0.01894, 0.4309, 0.6649, 0.5559, 0.6649, 0.5559, 0.682, 0.4309, 0.682, 0.4309, 0.05587, 0.5559, 0.05587, 0.5559, 0.06798, 0.4309, 0.06798, 0.4309, 0.1291, 0.5559, 0.1291, 0.5559, 0.1407, 0.4309, 0.1407, 0.4309, 0.5982, 0.5559, 0.5982, 0.5559, 0.6093, 0.4309, 0.6093, 0.4309, 0.75, 0.5559, 0.75, 0.5559, 1.0, 0.4309, 1.0, 0.4309, 0.7311, 0.5559, 0.7311, 0.5559, 0.75, 0.4309, 0.75, 0.4309, 0.25, 0.5559, 0.25, 0.5559, 0.5, 0.4309, 0.5, 0.4309, 0.2445, 0.5559, 0.2445, 0.5559, 0.25, 0.4309, 0.25, 0.375, 0.2445, 0.4309, 0.2445, 0.4309, 0.25, 0.375, 0.25, 0.375, 0.25, 0.4309, 0.25, 0.4309, 0.5, 0.375, 0.5, 0.375, 0.7311, 0.4309, 0.7311, 0.4309, 0.75, 0.375, 0.75, 0.375, 0.75, 0.4309, 0.75, 0.4309, 1.0, 0.375, 1.0, 0.375, 0.5982, 0.4309, 0.5982, 0.4309, 0.6093, 0.375, 0.6093, 0.375, 0.1291, 0.4309, 0.1291, 0.4309, 0.1407, 0.375, 0.1407, 0.375, 0.05587, 0.4309, 0.05587, 0.4309, 0.06798, 0.375, 0.06798, 0.375, 0.6649, 0.4309, 0.6649, 0.4309, 0.682, 0.375, 0.682, 0.375, 0.0, 0.4309, 0.0, 0.4309, 0.01894, 0.375, 0.01894, 0.375, 0.7089, 0.4309, 0.7089, 0.4309, 0.7311, 0.375, 0.7311, 0.375, 0.6941, 0.4309, 0.6941, 0.4309, 0.7089, 0.375, 0.7089, 0.375, 0.01894, 0.4309, 0.01894, 0.4309, 0.04112, 0.375, 0.04112, 0.375, 0.6368, 0.4309, 0.6368, 0.4309, 0.6517, 0.375, 0.6517, 0.375, 0.08514, 0.4309, 0.08514, 0.4309, 0.09831, 0.375, 0.09831, 0.375, 0.6209, 0.4309, 0.6209, 0.4309, 0.6368, 0.375, 0.6368, 0.375, 0.09831, 0.4309, 0.09831, 0.4309, 0.1132, 0.375, 0.1132, 0.375, 0.5359, 0.4309, 0.5359, 0.4309, 0.557, 0.375, 0.557, 0.375, 0.1787, 0.4309, 0.1787, 0.4309, 0.193, 0.375, 0.193, 0.375, 0.1518, 0.4309, 0.1518, 0.4309, 0.1629, 0.375, 0.1629, 0.375, 0.5713, 0.4309, 0.5713, 0.4309, 0.5871, 0.375, 0.5871, 0.375, 0.5, 0.4309, 0.5, 0.4309, 0.5055, 0.375, 0.5055, 0.375, 0.2246, 0.4309, 0.2246, 0.4309, 0.2445, 0.375, 0.2445, 0.375, 0.193, 0.4309, 0.193, 0.4309, 0.2141, 0.375, 0.2141, 0.375, 0.5254, 0.4309, 0.5254, 0.4309, 0.5359, 0.375, 0.5359, 0.375, 0.5055, 0.4309, 0.5055, 0.4309, 0.5254, 0.375, 0.5254, 0.375, 0.2141, 0.4309, 0.2141, 0.4309, 0.2246, 0.375, 0.2246, 0.375, 0.557, 0.4309, 0.557, 0.4309, 0.5713, 0.375, 0.5713, 0.375, 0.1629, 0.4309, 0.1629, 0.4309, 0.1787, 0.375, 0.1787, 0.375, 0.682, 0.4309, 0.682, 0.4309, 0.6941, 0.375, 0.6941, 0.375, 0.04112, 0.4309, 0.04112, 0.4309, 0.05587, 0.375, 0.05587, 0.375, 0.1407, 0.4309, 0.1407, 0.4309, 0.1518, 0.375, 0.1518, 0.375, 0.5871, 0.4309, 0.5871, 0.4309, 0.5982, 0.375, 0.5982, 0.4309, 0.5871, 0.5559, 0.5871, 0.5559, 0.5982, 0.4309, 0.5982, 0.4309, 0.1407, 0.5559, 0.1407, 0.5559, 0.1518, 0.4309, 0.1518, 0.5559, 0.1407, 0.625, 0.1407, 0.625, 0.1518, 0.5559, 0.1518, 0.5559, 0.5871, 0.625, 0.5871, 0.625, 0.5982, 0.5559, 0.5982, 0.125, 0.5871, 0.375, 0.5871, 0.375, 0.5982, 0.125, 0.5982, 0.625, 0.5871, 0.875, 0.5871, 0.875, 0.5982, 0.625, 0.5982, 0.375, 0.6093, 0.4309, 0.6093, 0.4309, 0.6209, 0.375, 0.6209, 0.375, 0.1132, 0.4309, 0.1132, 0.4309, 0.1291, 0.375, 0.1291, 0.4309, 0.1132, 0.5559, 0.1132, 0.5559, 0.1291, 0.4309, 0.1291, 0.4309, 0.6093, 0.5559, 0.6093, 0.5559, 0.6209, 0.4309, 0.6209, 0.5559, 0.6093, 0.625, 0.6093, 0.625, 0.6209, 0.5559, 0.6209, 0.125, 0.6093, 0.375, 0.6093, 0.375, 0.6209, 0.125, 0.6209, 0.625, 0.6093, 0.875, 0.6093, 0.875, 0.6209, 0.625, 0.6209, 0.5559, 0.1132, 0.625, 0.1132, 0.625, 0.1291, 0.5559, 0.1291, 0.375, 0.06798, 0.4309, 0.06798, 0.4309, 0.08514, 0.375, 0.08514, 0.375, 0.6517, 0.4309, 0.6517, 0.4309, 0.6649, 0.375, 0.6649, 0.4309, 0.6517, 0.5559, 0.6517, 0.5559, 0.6649, 0.4309, 0.6649, 0.4309, 0.06798, 0.5559, 0.06798, 0.5559, 0.08514, 0.4309, 0.08514, 0.5559, 0.06798, 0.625, 0.06798, 0.625, 0.08514, 0.5559, 0.08514, 0.5559, 0.6517, 0.625, 0.6517, 0.625, 0.6649, 0.5559, 0.6649, 0.125, 0.6517, 0.375, 0.6517, 0.375, 0.6649, 0.125, 0.6649, 0.625, 0.6517, 0.875, 0.6517, 0.875, 0.6649, 0.625, 0.6649])
me_009.use_remesh_fix_poles = True
me_009.use_remesh_preserve_attributes = False
me_009.update()

# ---- objects
ob_x = bpy.data.objects.new('큐브', me_007)
ob_001 = bpy.data.objects.new('큐브.001', me_009)

# ---- transforms, parenting, visibility, modifiers, constraints
ob_x.location = (0.0, 0.0, 0.0)
ob_001.location = (0.0, 0.0, 0.0)

# ---- collection membership
scene.collection.objects.link(ob_x)
scene.collection.objects.link(ob_001)

# ---- scene / render settings (as saved in the file)
scene.frame_start = 1; scene.frame_end = 250; scene.frame_set(1)
scene.render.engine = 'BLENDER_EEVEE_NEXT'
scene.cycles.use_denoising = False
scene.cycles.samples = 128
scene.cycles.sampling_pattern = 'TABULATED_SOBOL'
scene.cycles.use_adaptive_sampling = False
scene.cycles.use_light_tree = False
scene.view_settings.view_transform = 'Filmic'
bpy.context.view_layer.update()

# ---- added for rendering (the .blend has no active camera and no usable light): camera, sun
cam_auto = bpy.data.cameras.new('AutoCamera')
cam_auto.lens = 50.0
cam_auto.sensor_width = 36.0
cam_auto.clip_end = 6705.99
ob_auto_camera = bpy.data.objects.new('AutoCamera', cam_auto)
scene.collection.objects.link(ob_auto_camera)
ob_auto_camera.location = (369.1, -458.531, 345.687)
ob_auto_camera.rotation_euler = (1.09748, -7.21219e-08, 0.694738)
scene.camera = ob_auto_camera
light_auto_sun = bpy.data.lights.new('AutoSun', 'SUN')
light_auto_sun.energy = 3.0
light_auto_sun.angle = 0.0523599
ob_auto_sun = bpy.data.objects.new('AutoSun', light_auto_sun)
scene.collection.objects.link(ob_auto_sun)
ob_auto_sun.rotation_euler = (0.872665, 0.174533, 0.523599)
bpy.context.view_layer.update()
